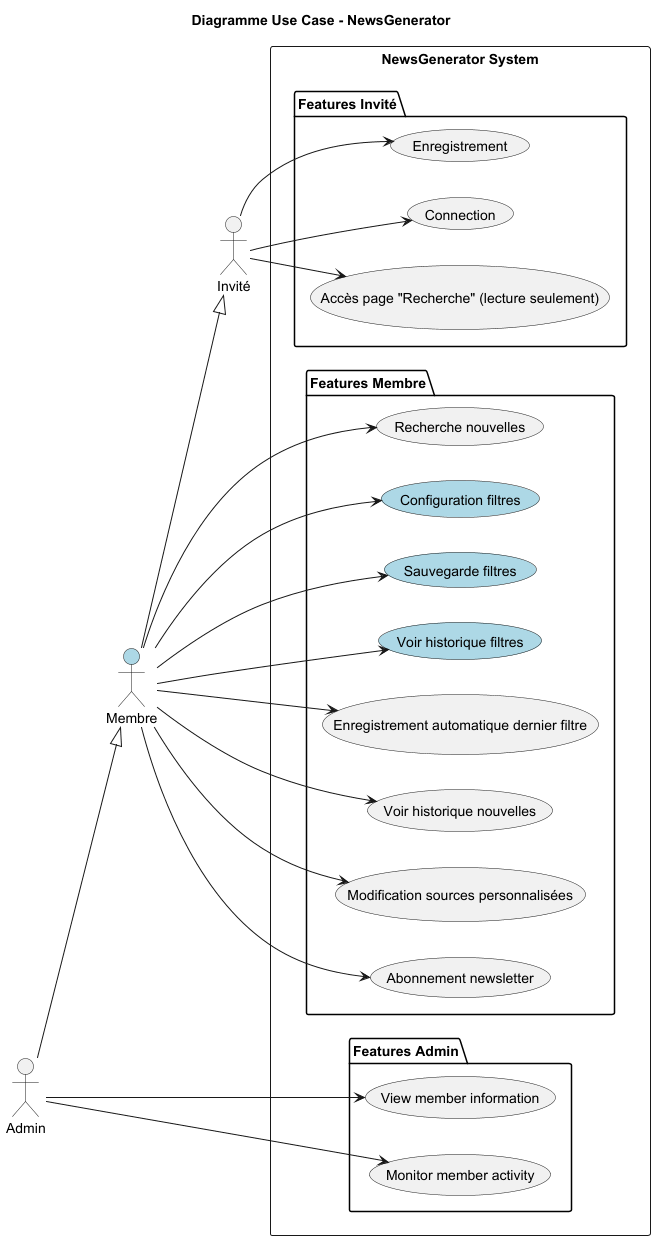

The diagram above was rendered by PlantUML. Its source (embedded in the PNG):
@startuml
title Diagramme Use Case - NewsGenerator
left to right direction

actor "Invité" as g
actor "Membre" as m #LightBlue
actor "Admin" as a

rectangle "NewsGenerator System" {
    package "Features Invité" {
        usecase "Enregistrement" as register
        usecase "Connection" as login
        usecase "Accès page "Recherche" (lecture seulement)" as accessSearch
    }

    package "Features Membre" {
        usecase "Recherche nouvelles" as searchNews
        usecase "Configuration filtres" as configFilters #LightBlue
        usecase "Sauvegarde filtres" as saveFilters #LightBlue
        usecase "Voir historique filtres" as viewFiltersHistory #LightBlue
        usecase "Enregistrement automatique dernier filtre" as autoSaveLastFilter
        usecase "Voir historique nouvelles" as newsHistory
        usecase "Modification sources personnalisées" as manageSources
        usecase "Abonnement newsletter" as subNewsletter
    }

    package "Features Admin" {
        usecase "View member information" as watchMember
        usecase "Monitor member activity" as monitorMember
    }
}

'guest
g --> register
g --> login
g --> accessSearch

'member
m --|> g
m --> searchNews
m --> configFilters
m --> saveFilters
m --> viewFiltersHistory
m --> autoSaveLastFilter
m --> newsHistory
m --> manageSources
m --> subNewsletter

'admin
a --|> m
a --> watchMember
a --> monitorMember

@enduml